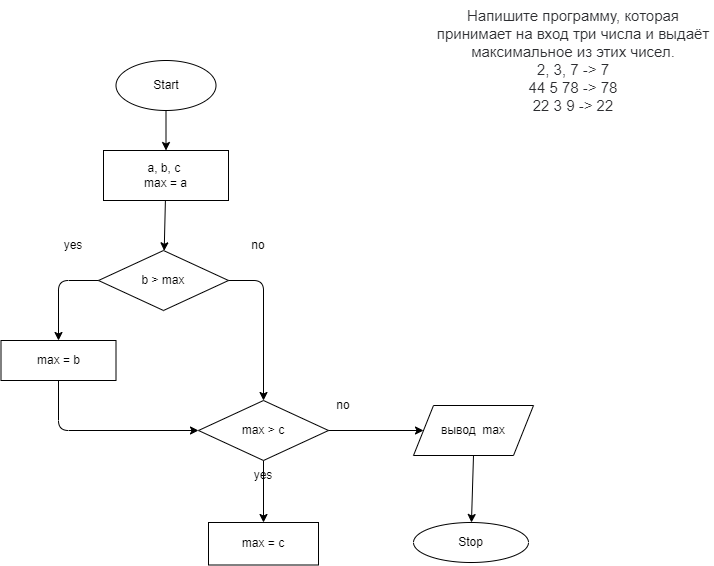

The diagram above was exported from draw.io. Its source (the exported page's mxGraphModel, read from the mxfile embedded in the PNG):
<mxGraphModel dx="788" dy="449" grid="1" gridSize="10" guides="1" tooltips="1" connect="1" arrows="1" fold="1" page="1" pageScale="1" pageWidth="827" pageHeight="1169" math="0" shadow="0">
  <root>
    <mxCell id="0" />
    <mxCell id="1" parent="0" />
    <mxCell id="3" value="&lt;p style=&quot;box-sizing: border-box ; margin: 0px ; color: rgb(44 , 45 , 48) ; font-family: &amp;#34;roboto&amp;#34; , &amp;#34;san francisco&amp;#34; , &amp;#34;helvetica neue&amp;#34; , &amp;#34;helvetica&amp;#34; , &amp;#34;arial&amp;#34; ; font-size: 15px ; background-color: rgb(255 , 255 , 255)&quot;&gt;Напишите программу, которая принимает на вход три числа и выдаёт максимальное из этих чисел.&lt;/p&gt;&lt;p style=&quot;box-sizing: border-box ; margin: 0px ; color: rgb(44 , 45 , 48) ; font-family: &amp;#34;roboto&amp;#34; , &amp;#34;san francisco&amp;#34; , &amp;#34;helvetica neue&amp;#34; , &amp;#34;helvetica&amp;#34; , &amp;#34;arial&amp;#34; ; font-size: 15px ; background-color: rgb(255 , 255 , 255)&quot;&gt;2, 3, 7 -&amp;gt; 7&lt;br style=&quot;box-sizing: border-box&quot;&gt;44 5 78 -&amp;gt; 78&lt;br style=&quot;box-sizing: border-box&quot;&gt;22 3 9 -&amp;gt; 22&lt;/p&gt;" style="text;html=1;strokeColor=none;fillColor=none;align=center;verticalAlign=middle;whiteSpace=wrap;rounded=0;" parent="1" vertex="1">
      <mxGeometry x="490" y="20" width="280" height="120" as="geometry" />
    </mxCell>
    <mxCell id="6" value="" style="edgeStyle=none;html=1;" parent="1" source="4" target="5" edge="1">
      <mxGeometry relative="1" as="geometry" />
    </mxCell>
    <mxCell id="4" value="Start" style="ellipse;whiteSpace=wrap;html=1;" parent="1" vertex="1">
      <mxGeometry x="172.5" y="80" width="100" height="50" as="geometry" />
    </mxCell>
    <mxCell id="8" value="" style="edgeStyle=none;html=1;" parent="1" source="5" target="7" edge="1">
      <mxGeometry relative="1" as="geometry" />
    </mxCell>
    <mxCell id="5" value="a, b, c&amp;nbsp;&lt;br&gt;max = a" style="whiteSpace=wrap;html=1;" parent="1" vertex="1">
      <mxGeometry x="160" y="170" width="125" height="50" as="geometry" />
    </mxCell>
    <mxCell id="7" value="b &amp;gt; max" style="rhombus;whiteSpace=wrap;html=1;" parent="1" vertex="1">
      <mxGeometry x="155" y="270" width="130" height="60" as="geometry" />
    </mxCell>
    <mxCell id="17" value="yes" style="text;html=1;strokeColor=none;fillColor=none;align=center;verticalAlign=middle;whiteSpace=wrap;rounded=0;" parent="1" vertex="1">
      <mxGeometry x="290" y="480" width="60" height="30" as="geometry" />
    </mxCell>
    <mxCell id="18" value="no" style="text;html=1;strokeColor=none;fillColor=none;align=center;verticalAlign=middle;whiteSpace=wrap;rounded=0;" parent="1" vertex="1">
      <mxGeometry x="285" y="250" width="60" height="30" as="geometry" />
    </mxCell>
    <mxCell id="20" value="yes" style="text;html=1;strokeColor=none;fillColor=none;align=center;verticalAlign=middle;whiteSpace=wrap;rounded=0;" parent="1" vertex="1">
      <mxGeometry x="100" y="250" width="60" height="30" as="geometry" />
    </mxCell>
    <mxCell id="55" value="" style="edgeStyle=none;html=1;exitX=0.5;exitY=1;exitDx=0;exitDy=0;" parent="1" source="28" target="54" edge="1">
      <mxGeometry relative="1" as="geometry">
        <mxPoint x="270" y="750" as="sourcePoint" />
      </mxGeometry>
    </mxCell>
    <mxCell id="28" value="вывод&amp;nbsp; max" style="shape=parallelogram;perimeter=parallelogramPerimeter;whiteSpace=wrap;html=1;fixedSize=1;" parent="1" vertex="1">
      <mxGeometry x="470" y="425" width="120" height="50" as="geometry" />
    </mxCell>
    <mxCell id="32" value="&lt;span&gt;max = b&lt;/span&gt;" style="whiteSpace=wrap;html=1;" parent="1" vertex="1">
      <mxGeometry x="57.5" y="360" width="115" height="40" as="geometry" />
    </mxCell>
    <mxCell id="36" value="no" style="text;html=1;strokeColor=none;fillColor=none;align=center;verticalAlign=middle;whiteSpace=wrap;rounded=0;" parent="1" vertex="1">
      <mxGeometry x="375" y="410" width="50" height="30" as="geometry" />
    </mxCell>
    <mxCell id="42" value="" style="endArrow=classic;html=1;exitX=1;exitY=0.5;exitDx=0;exitDy=0;entryX=0.5;entryY=0;entryDx=0;entryDy=0;" parent="1" source="7" target="11" edge="1">
      <mxGeometry width="50" height="50" relative="1" as="geometry">
        <mxPoint x="380" y="370" as="sourcePoint" />
        <mxPoint x="380" y="320" as="targetPoint" />
        <Array as="points">
          <mxPoint x="320" y="300" />
        </Array>
      </mxGeometry>
    </mxCell>
    <mxCell id="45" value="" style="endArrow=classic;html=1;entryX=0;entryY=0.5;entryDx=0;entryDy=0;exitX=0.5;exitY=1;exitDx=0;exitDy=0;" parent="1" source="32" target="11" edge="1">
      <mxGeometry width="50" height="50" relative="1" as="geometry">
        <mxPoint x="88" y="400" as="sourcePoint" />
        <mxPoint x="140" y="460" as="targetPoint" />
        <Array as="points">
          <mxPoint x="115" y="450" />
        </Array>
      </mxGeometry>
    </mxCell>
    <mxCell id="48" value="max = c" style="rounded=0;whiteSpace=wrap;html=1;" parent="1" vertex="1">
      <mxGeometry x="265" y="542" width="110" height="42.5" as="geometry" />
    </mxCell>
    <mxCell id="49" value="" style="endArrow=classic;html=1;startArrow=none;" parent="1" source="11" edge="1">
      <mxGeometry width="50" height="50" relative="1" as="geometry">
        <mxPoint x="302.5" y="450" as="sourcePoint" />
        <mxPoint x="480" y="450" as="targetPoint" />
        <Array as="points">
          <mxPoint x="377.5" y="450" />
        </Array>
      </mxGeometry>
    </mxCell>
    <mxCell id="54" value="Stop" style="ellipse;whiteSpace=wrap;html=1;" parent="1" vertex="1">
      <mxGeometry x="470" y="542" width="115" height="40" as="geometry" />
    </mxCell>
    <mxCell id="56" value="" style="endArrow=classic;html=1;exitX=0.5;exitY=1;exitDx=0;exitDy=0;entryX=0.5;entryY=0;entryDx=0;entryDy=0;" parent="1" source="11" target="48" edge="1">
      <mxGeometry width="50" height="50" relative="1" as="geometry">
        <mxPoint x="380" y="490" as="sourcePoint" />
        <mxPoint x="430" y="440" as="targetPoint" />
      </mxGeometry>
    </mxCell>
    <mxCell id="11" value="max &amp;gt; c" style="rhombus;whiteSpace=wrap;html=1;" parent="1" vertex="1">
      <mxGeometry x="255" y="420" width="130" height="60" as="geometry" />
    </mxCell>
    <mxCell id="58" value="" style="endArrow=classic;html=1;exitX=0;exitY=0.5;exitDx=0;exitDy=0;entryX=0.5;entryY=0;entryDx=0;entryDy=0;" parent="1" source="7" target="32" edge="1">
      <mxGeometry width="50" height="50" relative="1" as="geometry">
        <mxPoint x="380" y="470" as="sourcePoint" />
        <mxPoint x="430" y="420" as="targetPoint" />
        <Array as="points">
          <mxPoint x="115" y="300" />
        </Array>
      </mxGeometry>
    </mxCell>
  </root>
</mxGraphModel>